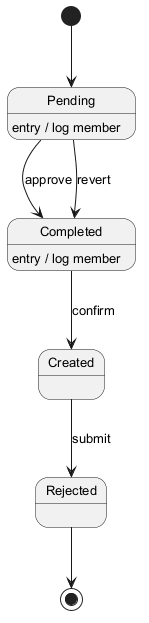

The diagram above was rendered by PlantUML. Its source (embedded in the PNG):
@startuml
skinparam backgroundColor #FFFFFF
skinparam classBackgroundColor #F3E5F5
skinparam classBorderColor #6A1B9A
skinparam defaultFontSize 13
[*] --> Pending
Pending --> Completed : approve
Pending : entry / log member
Completed --> Created : confirm
Completed : entry / log member
Created --> Rejected : submit
Pending --> Completed : revert
Rejected --> [*]
@enduml